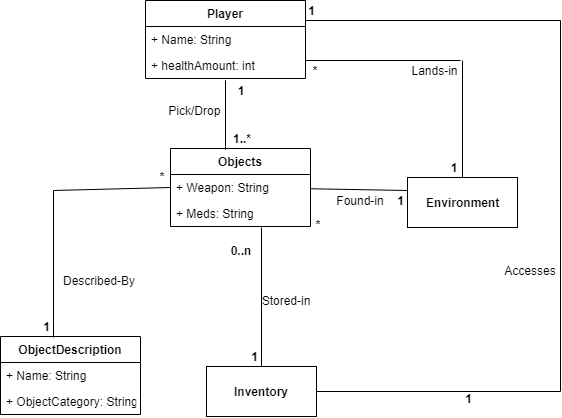

The diagram above was exported from draw.io. Its source (the exported page's mxGraphModel, read from the mxfile embedded in the PNG):
<mxGraphModel dx="1394" dy="715" grid="1" gridSize="10" guides="1" tooltips="1" connect="1" arrows="1" fold="1" page="1" pageScale="1" pageWidth="850" pageHeight="1100" math="0" shadow="0">
  <root>
    <mxCell id="0" />
    <mxCell id="1" parent="0" />
    <mxCell id="5dcYXCifn63dsikEg5UQ-1" value="Player" style="swimlane;fontStyle=1;childLayout=stackLayout;horizontal=1;startSize=26;fillColor=#ffffff;horizontalStack=0;resizeParent=1;resizeParentMax=0;resizeLast=0;collapsible=1;marginBottom=0;strokeColor=#000000;" parent="1" vertex="1">
      <mxGeometry x="205" y="170" width="160" height="78" as="geometry" />
    </mxCell>
    <mxCell id="5dcYXCifn63dsikEg5UQ-2" value="+ Name: String" style="text;strokeColor=none;fillColor=none;align=left;verticalAlign=top;spacingLeft=4;spacingRight=4;overflow=hidden;rotatable=0;points=[[0,0.5],[1,0.5]];portConstraint=eastwest;" parent="5dcYXCifn63dsikEg5UQ-1" vertex="1">
      <mxGeometry y="26" width="160" height="26" as="geometry" />
    </mxCell>
    <mxCell id="5dcYXCifn63dsikEg5UQ-22" value="+ healthAmount: int" style="text;strokeColor=none;fillColor=none;align=left;verticalAlign=top;spacingLeft=4;spacingRight=4;overflow=hidden;rotatable=0;points=[[0,0.5],[1,0.5]];portConstraint=eastwest;" parent="5dcYXCifn63dsikEg5UQ-1" vertex="1">
      <mxGeometry y="52" width="160" height="26" as="geometry" />
    </mxCell>
    <mxCell id="5dcYXCifn63dsikEg5UQ-10" value="&lt;b&gt;Environment&lt;/b&gt;" style="html=1;fillColor=none;" parent="1" vertex="1">
      <mxGeometry x="467" y="347" width="110" height="50" as="geometry" />
    </mxCell>
    <mxCell id="5dcYXCifn63dsikEg5UQ-12" value="Objects" style="swimlane;fontStyle=1;childLayout=stackLayout;horizontal=1;startSize=26;fillColor=none;horizontalStack=0;resizeParent=1;resizeParentMax=0;resizeLast=0;collapsible=1;marginBottom=0;" parent="1" vertex="1">
      <mxGeometry x="230" y="318" width="140" height="78" as="geometry" />
    </mxCell>
    <mxCell id="5dcYXCifn63dsikEg5UQ-13" value="+ Weapon: String" style="text;strokeColor=none;fillColor=none;align=left;verticalAlign=top;spacingLeft=4;spacingRight=4;overflow=hidden;rotatable=0;points=[[0,0.5],[1,0.5]];portConstraint=eastwest;" parent="5dcYXCifn63dsikEg5UQ-12" vertex="1">
      <mxGeometry y="26" width="140" height="26" as="geometry" />
    </mxCell>
    <mxCell id="5dcYXCifn63dsikEg5UQ-15" value="+ Meds: String" style="text;strokeColor=none;fillColor=none;align=left;verticalAlign=top;spacingLeft=4;spacingRight=4;overflow=hidden;rotatable=0;points=[[0,0.5],[1,0.5]];portConstraint=eastwest;" parent="5dcYXCifn63dsikEg5UQ-12" vertex="1">
      <mxGeometry y="52" width="140" height="26" as="geometry" />
    </mxCell>
    <mxCell id="5dcYXCifn63dsikEg5UQ-16" value="" style="endArrow=none;html=1;exitX=0;exitY=0.25;exitDx=0;exitDy=0;" parent="1" source="5dcYXCifn63dsikEg5UQ-10" target="5dcYXCifn63dsikEg5UQ-13" edge="1">
      <mxGeometry width="50" height="50" relative="1" as="geometry">
        <mxPoint x="320" y="620" as="sourcePoint" />
        <mxPoint x="400" y="310" as="targetPoint" />
      </mxGeometry>
    </mxCell>
    <mxCell id="5dcYXCifn63dsikEg5UQ-17" value="Lands-in" style="text;html=1;strokeColor=none;fillColor=none;align=center;verticalAlign=middle;whiteSpace=wrap;rounded=0;" parent="1" vertex="1">
      <mxGeometry x="467" y="230" width="55" height="20" as="geometry" />
    </mxCell>
    <mxCell id="5dcYXCifn63dsikEg5UQ-18" value="Found-in" style="text;html=1;strokeColor=none;fillColor=none;align=center;verticalAlign=middle;whiteSpace=wrap;rounded=0;" parent="1" vertex="1">
      <mxGeometry x="390" y="360" width="60" height="20" as="geometry" />
    </mxCell>
    <mxCell id="5dcYXCifn63dsikEg5UQ-24" value="" style="endArrow=none;html=1;exitX=0.5;exitY=0;exitDx=0;exitDy=0;" parent="1" source="5dcYXCifn63dsikEg5UQ-10" edge="1">
      <mxGeometry width="50" height="50" relative="1" as="geometry">
        <mxPoint x="522" y="367" as="sourcePoint" />
        <mxPoint x="522" y="230" as="targetPoint" />
      </mxGeometry>
    </mxCell>
    <mxCell id="5dcYXCifn63dsikEg5UQ-25" value="" style="endArrow=none;html=1;exitX=0.393;exitY=0.016;exitDx=0;exitDy=0;exitPerimeter=0;rounded=0;" parent="1" source="5dcYXCifn63dsikEg5UQ-12" edge="1">
      <mxGeometry width="50" height="50" relative="1" as="geometry">
        <mxPoint x="270" y="260" as="sourcePoint" />
        <mxPoint x="285" y="319" as="targetPoint" />
        <Array as="points">
          <mxPoint x="285" y="250" />
        </Array>
      </mxGeometry>
    </mxCell>
    <mxCell id="5dcYXCifn63dsikEg5UQ-26" value="Pick/Drop&amp;nbsp;" style="text;html=1;strokeColor=none;fillColor=none;align=center;verticalAlign=middle;whiteSpace=wrap;rounded=0;" parent="1" vertex="1">
      <mxGeometry x="211" y="270" width="90" height="20" as="geometry" />
    </mxCell>
    <mxCell id="5dcYXCifn63dsikEg5UQ-33" value="&lt;b&gt;Inventory&lt;/b&gt;&lt;br&gt;" style="html=1;strokeColor=#000000;fillColor=none;" parent="1" vertex="1">
      <mxGeometry x="266" y="536" width="110" height="50" as="geometry" />
    </mxCell>
    <mxCell id="5dcYXCifn63dsikEg5UQ-34" value="Stored-in" style="text;html=1;strokeColor=none;fillColor=none;align=center;verticalAlign=middle;whiteSpace=wrap;rounded=0;" parent="1" vertex="1">
      <mxGeometry x="290" y="460" width="110" height="20" as="geometry" />
    </mxCell>
    <mxCell id="5dcYXCifn63dsikEg5UQ-35" value="" style="endArrow=none;html=1;entryX=1;entryY=0.25;entryDx=0;entryDy=0;exitX=1;exitY=0.5;exitDx=0;exitDy=0;rounded=0;" parent="1" source="5dcYXCifn63dsikEg5UQ-33" target="5dcYXCifn63dsikEg5UQ-1" edge="1">
      <mxGeometry width="50" height="50" relative="1" as="geometry">
        <mxPoint x="710" y="380" as="sourcePoint" />
        <mxPoint x="760" y="330" as="targetPoint" />
        <Array as="points">
          <mxPoint x="620" y="561" />
          <mxPoint x="620" y="190" />
        </Array>
      </mxGeometry>
    </mxCell>
    <mxCell id="5dcYXCifn63dsikEg5UQ-36" value="Accesses" style="text;html=1;strokeColor=none;fillColor=none;align=center;verticalAlign=middle;whiteSpace=wrap;rounded=0;" parent="1" vertex="1">
      <mxGeometry x="560" y="430" width="60" height="20" as="geometry" />
    </mxCell>
    <mxCell id="5dcYXCifn63dsikEg5UQ-37" value="&lt;b&gt;1..*&lt;/b&gt;" style="text;html=1;strokeColor=none;fillColor=none;align=center;verticalAlign=middle;whiteSpace=wrap;rounded=0;" parent="1" vertex="1">
      <mxGeometry x="281" y="298" width="40" height="20" as="geometry" />
    </mxCell>
    <mxCell id="5dcYXCifn63dsikEg5UQ-40" value="&lt;b&gt;1&lt;/b&gt;" style="text;html=1;strokeColor=none;fillColor=none;align=center;verticalAlign=middle;whiteSpace=wrap;rounded=0;" parent="1" vertex="1">
      <mxGeometry x="284.5" y="250" width="30" height="20" as="geometry" />
    </mxCell>
    <mxCell id="5dcYXCifn63dsikEg5UQ-41" value="&lt;b&gt;*&lt;/b&gt;" style="text;html=1;strokeColor=none;fillColor=none;align=center;verticalAlign=middle;whiteSpace=wrap;rounded=0;" parent="1" vertex="1">
      <mxGeometry x="371" y="384" width="12" height="20" as="geometry" />
    </mxCell>
    <mxCell id="5dcYXCifn63dsikEg5UQ-42" value="&lt;b&gt;1&lt;/b&gt;" style="text;html=1;strokeColor=none;fillColor=none;align=center;verticalAlign=middle;whiteSpace=wrap;rounded=0;" parent="1" vertex="1">
      <mxGeometry x="454" y="360" width="13" height="20" as="geometry" />
    </mxCell>
    <mxCell id="5dcYXCifn63dsikEg5UQ-43" value="&lt;b&gt;*&lt;/b&gt;" style="text;html=1;strokeColor=none;fillColor=none;align=center;verticalAlign=middle;whiteSpace=wrap;rounded=0;" parent="1" vertex="1">
      <mxGeometry x="365" y="230" width="18" height="20" as="geometry" />
    </mxCell>
    <mxCell id="5dcYXCifn63dsikEg5UQ-44" value="&lt;b&gt;1&lt;/b&gt;" style="text;html=1;strokeColor=none;fillColor=none;align=center;verticalAlign=middle;whiteSpace=wrap;rounded=0;" parent="1" vertex="1">
      <mxGeometry x="504" y="327" width="18" height="20" as="geometry" />
    </mxCell>
    <mxCell id="5dcYXCifn63dsikEg5UQ-45" value="&lt;b&gt;1&lt;/b&gt;" style="text;html=1;strokeColor=none;fillColor=none;align=center;verticalAlign=middle;whiteSpace=wrap;rounded=0;" parent="1" vertex="1">
      <mxGeometry x="365" y="170" width="13" height="20" as="geometry" />
    </mxCell>
    <mxCell id="5dcYXCifn63dsikEg5UQ-46" value="&lt;b&gt;1&lt;/b&gt;" style="text;html=1;strokeColor=none;fillColor=none;align=center;verticalAlign=middle;whiteSpace=wrap;rounded=0;" parent="1" vertex="1">
      <mxGeometry x="522" y="558" width="13" height="20" as="geometry" />
    </mxCell>
    <mxCell id="5dcYXCifn63dsikEg5UQ-47" value="&lt;b&gt;0..n&lt;/b&gt;" style="text;html=1;strokeColor=none;fillColor=none;align=center;verticalAlign=middle;whiteSpace=wrap;rounded=0;" parent="1" vertex="1">
      <mxGeometry x="284.5" y="410" width="30" height="20" as="geometry" />
    </mxCell>
    <mxCell id="5dcYXCifn63dsikEg5UQ-48" value="&lt;b&gt;1&lt;/b&gt;" style="text;html=1;strokeColor=none;fillColor=none;align=center;verticalAlign=middle;whiteSpace=wrap;rounded=0;" parent="1" vertex="1">
      <mxGeometry x="308" y="516" width="13" height="20" as="geometry" />
    </mxCell>
    <mxCell id="5dcYXCifn63dsikEg5UQ-49" value="ObjectDescription" style="swimlane;fontStyle=1;childLayout=stackLayout;horizontal=1;startSize=26;fillColor=none;horizontalStack=0;resizeParent=1;resizeParentMax=0;resizeLast=0;collapsible=1;marginBottom=0;strokeColor=#000000;" parent="1" vertex="1">
      <mxGeometry x="60" y="506" width="140" height="78" as="geometry">
        <mxRectangle x="60" y="506" width="130" height="26" as="alternateBounds" />
      </mxGeometry>
    </mxCell>
    <mxCell id="5dcYXCifn63dsikEg5UQ-50" value="+ Name: String" style="text;strokeColor=none;fillColor=none;align=left;verticalAlign=top;spacingLeft=4;spacingRight=4;overflow=hidden;rotatable=0;points=[[0,0.5],[1,0.5]];portConstraint=eastwest;" parent="5dcYXCifn63dsikEg5UQ-49" vertex="1">
      <mxGeometry y="26" width="140" height="26" as="geometry" />
    </mxCell>
    <mxCell id="5dcYXCifn63dsikEg5UQ-51" value="+ ObjectCategory: String" style="text;strokeColor=none;fillColor=none;align=left;verticalAlign=top;spacingLeft=4;spacingRight=4;overflow=hidden;rotatable=0;points=[[0,0.5],[1,0.5]];portConstraint=eastwest;" parent="5dcYXCifn63dsikEg5UQ-49" vertex="1">
      <mxGeometry y="52" width="140" height="26" as="geometry" />
    </mxCell>
    <mxCell id="5dcYXCifn63dsikEg5UQ-53" value="" style="endArrow=none;html=1;exitX=0.381;exitY=0.019;exitDx=0;exitDy=0;exitPerimeter=0;rounded=0;entryX=0;entryY=0.5;entryDx=0;entryDy=0;" parent="1" source="5dcYXCifn63dsikEg5UQ-49" target="5dcYXCifn63dsikEg5UQ-13" edge="1">
      <mxGeometry width="50" height="50" relative="1" as="geometry">
        <mxPoint x="121" y="503" as="sourcePoint" />
        <mxPoint x="230" y="357" as="targetPoint" />
        <Array as="points">
          <mxPoint x="113" y="360" />
        </Array>
      </mxGeometry>
    </mxCell>
    <mxCell id="5dcYXCifn63dsikEg5UQ-54" value="Described-By" style="text;html=1;strokeColor=none;fillColor=none;align=center;verticalAlign=middle;whiteSpace=wrap;rounded=0;" parent="1" vertex="1">
      <mxGeometry x="116" y="440" width="84" height="20" as="geometry" />
    </mxCell>
    <mxCell id="5dcYXCifn63dsikEg5UQ-55" value="&lt;b&gt;*&lt;/b&gt;" style="text;html=1;strokeColor=none;fillColor=none;align=center;verticalAlign=middle;whiteSpace=wrap;rounded=0;" parent="1" vertex="1">
      <mxGeometry x="215" y="336" width="12" height="20" as="geometry" />
    </mxCell>
    <mxCell id="5dcYXCifn63dsikEg5UQ-56" value="&lt;b&gt;1&lt;/b&gt;" style="text;html=1;strokeColor=none;fillColor=none;align=center;verticalAlign=middle;whiteSpace=wrap;rounded=0;" parent="1" vertex="1">
      <mxGeometry x="100" y="486" width="13" height="20" as="geometry" />
    </mxCell>
    <mxCell id="f-CAEbtnj0WcOQxYwQFW-1" value="" style="endArrow=none;html=1;entryX=0.65;entryY=1.038;entryDx=0;entryDy=0;entryPerimeter=0;exitX=0.5;exitY=0;exitDx=0;exitDy=0;" parent="1" source="5dcYXCifn63dsikEg5UQ-33" target="5dcYXCifn63dsikEg5UQ-15" edge="1">
      <mxGeometry width="50" height="50" relative="1" as="geometry">
        <mxPoint x="60" y="660" as="sourcePoint" />
        <mxPoint x="110" y="610" as="targetPoint" />
      </mxGeometry>
    </mxCell>
    <mxCell id="f-CAEbtnj0WcOQxYwQFW-2" value="" style="endArrow=none;html=1;" parent="1" edge="1">
      <mxGeometry width="50" height="50" relative="1" as="geometry">
        <mxPoint x="365" y="230" as="sourcePoint" />
        <mxPoint x="520" y="230" as="targetPoint" />
      </mxGeometry>
    </mxCell>
  </root>
</mxGraphModel>